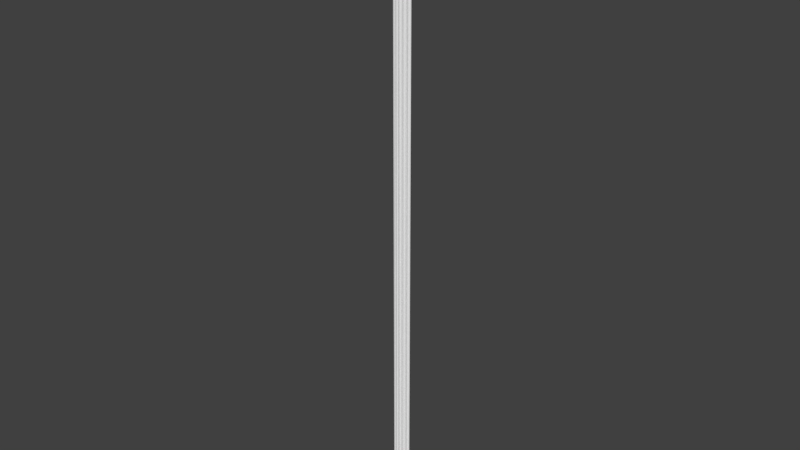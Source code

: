 # Source: OWP_7208.84.blend  (saved by Blender 2.78.0; exported with 4.5.12 LTS)
import bpy
from mathutils import Matrix  # noqa: F401  (used for matrix-valued properties, if any)

bpy.ops.wm.read_factory_settings(use_empty=True)
scene = bpy.context.scene
scene.name = 'Scene'

# ---- collections
col_collection_1 = bpy.data.collections.new('Collection 1'); scene.collection.children.link(col_collection_1)

# ---- world
world_world = bpy.data.worlds.new('World'); scene.world = world_world
world_world.color = (0.05088, 0.05088, 0.05088)
world_world.use_sun_shadow = False
world_world.sun_shadow_jitter_overblur = 0.0
world_world.cycles.sampling_method = 'MANUAL'

# ---- meshes
me_owp_7208_84_3dsolid = bpy.data.meshes.new('OWP 7208.84 3dsolid')
me_owp_7208_84_3dsolid.from_pydata([(2.324, 0.4668, 1e-06), (2.296, 0.5319, 1e-06), (2.324, 0.467, 84.0), (2.295, 0.5408, 84.0), (2.302, 0.6314, 1e-06), (2.304, 0.64, 84.0), (2.354, 0.7159, 1e-06), (2.341, 0.7, 84.0), (2.441, 0.7645, 1e-06), (2.378, 0.7336, 84.0), (2.508, 0.775, 84.0), (2.521, 0.7675, 1e-06), (2.262, 0.3994, 84.0), (2.262, 0.3993, 1e-06), (2.303, 0.444, 84.0), (1.978, 0.1784, 1e-06), (1.973, 0.2488, 1e-06), (1.973, 0.1767, 84.0), (2.0, 0.3233, 1e-06), (1.981, 0.2775, 84.0), (2.068, 0.3961, 1e-06), (2.031, 0.3628, 84.0), (2.096, 0.4079, 84.0), (2.185, 0.4221, 1e-06), (2.165, 0.4211, 84.0), (2.214, 0.4164, 84.0), (2.0, 0.3233, 84.0), (1.897, 0.1347, 84.0), (1.898, 0.1345, 1e-06), (1.925, 0.1487, 84.0), (1.558, 0.01696, 1e-06), (1.576, 0.08517, 1e-06), (1.553, 0.01852, 84.0), (1.641, 0.1607, 1e-06), (1.592, 0.1099, 84.0), (1.625, 0.147, 84.0), (1.734, 0.1955, 1e-06), (1.667, 0.1746, 84.0), (1.714, 0.1909, 84.0), (1.833, 0.1807, 1e-06), (1.764, 0.1949, 84.0), (1.813, 0.1864, 84.0), (1.858, 0.1659, 84.0), (1.467, 0.001689, 84.0), (1.467, 0.001438, 1e-06), (1.498, 0.00617, 84.0), (1.528, 0.01132, 84.0), (1.105, 0.0002973, 1e-06), (1.104, 0.002706, 84.0), (1.187, 0.08927, 1e-06), (1.17, 0.07677, 84.0), (1.214, 0.1011, 84.0), (1.333, 0.1118, 1e-06), (1.262, 0.1138, 84.0), (1.262, 0.1138, 1e-06), (1.312, 0.114, 84.0), (1.421, 0.06606, 1e-06), (1.388, 0.09021, 84.0), (1.441, 0.04378, 84.0), (1.02, 0.01682, 84.0), (1.017, 0.01461, 1e-06), (1.047, 0.009066, 84.0), (1.078, 0.004196, 84.0), (0.6762, 0.1286, 1e-06), (0.7327, 0.1718, 1e-06), (0.6766, 0.1288, 84.0), (0.7154, 0.1605, 84.0), (0.8302, 0.1919, 1e-06), (0.7606, 0.1815, 84.0), (0.8097, 0.1905, 84.0), (0.9254, 0.1623, 1e-06), (0.8594, 0.1869, 84.0), (0.933, 0.1574, 84.0), (0.9944, 0.09045, 1e-06), (0.9822, 0.1071, 84.0), (0.5957, 0.1721, 84.0), (0.5957, 0.1721, 1e-06), (0.6224, 0.1571, 84.0), (0.3079, 0.3925, 1e-06), (0.3103, 0.3903, 84.0), (0.357, 0.4077, 84.0), (0.4272, 0.4128, 1e-06), (0.4066, 0.4129, 84.0), (0.4559, 0.4055, 84.0), (0.5588, 0.3377, 1e-06), (0.5414, 0.3558, 84.0), (0.5018, 0.3861, 1e-06), (0.5722, 0.3166, 84.0), (0.5984, 0.2513, 1e-06), (0.5922, 0.2709, 84.0), (0.6002, 0.2217, 84.0), (0.5018, 0.3861, 84.0), (0.2505, 0.4576, 84.0), (0.2474, 0.4572, 1e-06), (0.2679, 0.4344, 84.0), (0.2888, 0.4121, 84.0), (0.04773, 0.7559, 1e-06), (0.1181, 0.7556, 1e-06), (0.04722, 0.7559, 84.0), (0.09757, 0.7573, 84.0), (0.2076, 0.7119, 1e-06), (0.1462, 0.7462, 84.0), (0.2144, 0.7059, 84.0), (0.2649, 0.6304, 1e-06), (0.2554, 0.6487, 84.0), (0.2756, 0.5313, 1e-06), (0.2719, 0.6016, 84.0), (0.2761, 0.5519, 84.0), (2.564, 0.8639, 84.0), (2.563, 0.864, 1e-06), (1e-06, 0.8641, 84.0), (-0.001262, 0.8638, 1e-06), (0.01487, 0.8275, 84.0)], [], [(0, 1, 2), (2, 1, 3), (4, 3, 1), (3, 4, 5), (6, 5, 4), (5, 6, 7), (8, 9, 6), (9, 8, 10), (11, 10, 8), (9, 7, 6), (0, 14, 13), (2, 14, 0), (14, 12, 13), (15, 16, 17), (18, 19, 16), (20, 21, 18), (21, 20, 22), (23, 22, 20), (22, 23, 24), (13, 25, 23), (13, 12, 25), (25, 24, 23), (21, 26, 18), (26, 19, 18), (19, 17, 16), (27, 28, 29), (15, 17, 28), (17, 29, 28), (30, 31, 32), (33, 34, 31), (34, 33, 35), (36, 37, 33), (37, 36, 38), (39, 40, 36), (40, 39, 41), (28, 42, 39), (28, 27, 42), (42, 41, 39), (40, 38, 36), (37, 35, 33), (34, 32, 31), (43, 44, 45), (30, 46, 44), (32, 46, 30), (46, 45, 44), (50, 49, 51), (52, 53, 54), (53, 52, 55), (56, 57, 52), (44, 58, 56), (44, 43, 58), (58, 57, 56), (57, 55, 52), (53, 51, 54), (54, 51, 49), (50, 48, 49), (49, 48, 47), (59, 60, 61), (48, 62, 47), (62, 61, 47), (47, 61, 60), (63, 64, 65), (65, 64, 66), (67, 68, 64), (68, 67, 69), (70, 71, 67), (71, 70, 72), (73, 72, 70), (72, 73, 74), (60, 59, 73), (59, 74, 73), (71, 69, 67), (68, 66, 64), (75, 76, 77), (65, 77, 63), (63, 77, 76), (79, 78, 80), (82, 81, 83), (84, 85, 86), (85, 84, 87), (89, 88, 90), (75, 90, 76), (76, 90, 88), (89, 87, 88), (88, 87, 84), (85, 91, 86), (91, 83, 86), (86, 83, 81), (82, 80, 81), (81, 80, 78), (92, 93, 94), (79, 95, 78), (95, 94, 78), (78, 94, 93), (96, 97, 98), (98, 97, 99), (100, 101, 97), (101, 100, 102), (103, 102, 100), (102, 103, 104), (105, 106, 103), (106, 105, 107), (93, 92, 105), (92, 107, 105), (106, 104, 103), (101, 99, 97), (10, 11, 108), (109, 108, 11), (110, 111, 112), (96, 98, 111), (98, 112, 111), (93, 105, 78), (100, 4, 103), (4, 100, 6), (97, 111, 100), (96, 111, 97), (100, 111, 6), (11, 8, 109), (8, 6, 109), (103, 4, 20), (103, 20, 86), (1, 20, 4), (20, 1, 23), (1, 0, 23), (18, 36, 20), (16, 15, 39), (39, 36, 16), (16, 36, 18), (33, 67, 36), (31, 30, 56), (56, 52, 31), (31, 52, 33), (33, 52, 70), (33, 70, 67), (49, 70, 54), (70, 49, 73), (47, 73, 49), (60, 73, 47), (84, 67, 88), (76, 88, 63), (64, 88, 67), (86, 20, 84), (86, 81, 103), (103, 81, 105), (81, 78, 105), (6, 111, 109), (23, 0, 13), (54, 70, 52), (28, 39, 15), (20, 36, 84), (67, 84, 36), (64, 63, 88), (44, 56, 30), (98, 99, 112), (102, 110, 101), (7, 102, 5), (106, 91, 104), (91, 106, 83), (92, 82, 107), (92, 94, 80), (92, 80, 82), (79, 80, 95), (82, 83, 107), (107, 83, 106), (85, 21, 91), (87, 71, 85), (71, 87, 69), (90, 68, 89), (75, 77, 90), (90, 77, 66), (90, 66, 68), (68, 69, 89), (89, 69, 87), (72, 37, 71), (53, 72, 51), (59, 50, 74), (59, 61, 48), (59, 48, 50), (50, 51, 74), (74, 51, 72), (53, 55, 72), (57, 35, 55), (35, 57, 34), (58, 32, 57), (43, 45, 58), (45, 46, 58), (32, 34, 57), (35, 37, 55), (37, 38, 71), (40, 26, 38), (26, 40, 19), (42, 17, 41), (27, 29, 42), (29, 17, 42), (17, 19, 41), (41, 19, 40), (26, 21, 38), (21, 22, 91), (5, 22, 3), (25, 3, 24), (12, 14, 25), (2, 3, 14), (24, 3, 22), (7, 9, 102), (10, 108, 9), (108, 110, 9), (110, 112, 101), (101, 112, 99), (9, 110, 102), (25, 14, 3), (95, 80, 94), (102, 104, 5), (5, 104, 22), (91, 22, 104), (21, 85, 38), (38, 85, 71), (65, 66, 77), (58, 46, 32), (72, 55, 37), (62, 48, 61), (111, 110, 109), (110, 108, 109)])
me_owp_7208_84_3dsolid.polygons.foreach_set('use_smooth', [True] * 222)
_uv = me_owp_7208_84_3dsolid.uv_layers.new(name='UVMap')
_uv.uv.foreach_set('vector', [0.3904, 1.0, 0.3824, 1.0, 0.3905, 9.083e-08, 0.3905, 9.083e-08, 0.3824, 1.0, 0.3813, 1.817e-07, 0.3688, 1.0, 0.3813, 1.817e-07, 0.3824, 1.0, 0.3813, 1.817e-07, 0.3688, 1.0, 0.3677, 9.083e-08, 0.3559, 1.0, 0.3677, 9.083e-08, 0.3688, 1.0, 0.3677, 9.083e-08, 0.3559, 1.0, 0.3586, 0.0, 0.7181, 1.0, 0.7267, 0.0, 0.73, 1.0, 0.7267, 0.0, 0.7181, 1.0, 0.7089, 1.817e-07, 0.7071, 1.0, 0.7089, 1.817e-07, 0.7181, 1.0, 0.353, 0.0, 0.3586, 0.0, 0.3559, 1.0, 0.3904, 1.0, 0.3941, 9.083e-08, 0.4012, 1.0, 0.3905, 9.083e-08, 0.3941, 9.083e-08, 0.3904, 1.0, 0.3941, 9.083e-08, 0.4013, 2.725e-07, 0.4012, 1.0, 0.5591, 1.0, 0.5498, 1.0, 0.5591, 0.0, 0.539, 1.0, 0.5454, 1.817e-07, 0.5498, 1.0, 0.5273, 1.0, 0.5325, 1.817e-07, 0.539, 1.0, 0.591, 1.0, 0.5962, 2.261e-09, 0.5999, 1.0, 0.6123, 3.596e-09, 0.5999, 1.0, 0.5962, 2.261e-09, 0.5999, 1.0, 0.6123, 3.596e-09, 0.6094, 1.0, 0.6228, 0.0, 0.6163, 1.0, 0.6123, 3.596e-09, 0.6228, 0.0, 0.6228, 1.0, 0.6163, 1.0, 0.6163, 1.0, 0.6094, 1.0, 0.6123, 3.596e-09, 0.5325, 1.817e-07, 0.5386, 2.725e-07, 0.539, 1.0, 0.5386, 2.725e-07, 0.5454, 1.817e-07, 0.539, 1.0, 0.5454, 1.817e-07, 0.5591, 0.0, 0.5498, 1.0, 0.4388, 1.0, 0.4382, 4.723e-08, 0.4425, 1.0, 0.4492, 0.0, 0.4492, 1.0, 0.4382, 4.723e-08, 0.4492, 1.0, 0.4425, 1.0, 0.4382, 4.723e-08, 0.774, 1.0, 0.7643, 1.0, 0.774, 1.817e-07, 0.7523, 1.0, 0.7606, 9.083e-08, 0.7643, 1.0, 0.7606, 9.083e-08, 0.7523, 1.0, 0.7547, 0.0, 0.4156, 1.588e-07, 0.407, 1.0, 0.4028, 2.154e-07, 0.407, 1.0, 0.4156, 1.588e-07, 0.4135, 1.0, 0.4292, 9.387e-08, 0.4203, 1.0, 0.4156, 1.588e-07, 0.4203, 1.0, 0.4292, 9.387e-08, 0.4271, 1.0, 0.4382, 4.723e-08, 0.4334, 1.0, 0.4292, 9.387e-08, 0.4382, 4.723e-08, 0.4388, 1.0, 0.4334, 1.0, 0.4334, 1.0, 0.4271, 1.0, 0.4292, 9.387e-08, 0.4203, 1.0, 0.4135, 1.0, 0.4156, 1.588e-07, 0.407, 1.0, 0.4013, 1.0, 0.4028, 2.154e-07, 0.7606, 9.083e-08, 0.774, 1.817e-07, 0.7643, 1.0, 0.8637, 0.0, 0.8637, 1.0, 0.8595, 9.083e-08, 0.8512, 1.0, 0.8553, 9.083e-08, 0.8637, 1.0, 0.8518, 1.817e-07, 0.8553, 9.083e-08, 0.8512, 1.0, 0.8553, 9.083e-08, 0.8595, 9.083e-08, 0.8637, 1.0, 0.5273, 0.0, 0.5273, 1.0, 0.5213, 9.083e-08, 0.5072, 1.0, 0.5147, 2.725e-07, 0.5169, 1.0, 0.5147, 2.725e-07, 0.5072, 1.0, 0.5078, 2.725e-07, 0.495, 1.0, 0.4974, 4.541e-07, 0.5072, 1.0, 0.8512, 0.0, 0.8449, 1.0, 0.8413, 2.924e-09, 0.8512, 0.0, 0.8512, 1.0, 0.8449, 1.0, 0.8449, 1.0, 0.8373, 1.0, 0.8413, 2.924e-09, 0.4974, 4.541e-07, 0.5078, 2.725e-07, 0.5072, 1.0, 0.5147, 2.725e-07, 0.5213, 9.083e-08, 0.5169, 1.0, 0.5169, 1.0, 0.5213, 9.083e-08, 0.5273, 1.0, 0.811, 9.083e-08, 0.8229, 0.0, 0.8087, 1.0, 0.8087, 1.0, 0.8229, 0.0, 0.8231, 1.0, 0.8754, 9.083e-08, 0.8757, 1.0, 0.8716, 0.0, 0.8637, 9.083e-08, 0.8674, 9.083e-08, 0.8637, 1.0, 0.8674, 9.083e-08, 0.8716, 0.0, 0.8637, 1.0, 0.8637, 1.0, 0.8716, 0.0, 0.8757, 1.0, 0.7818, 1.0, 0.774, 1.0, 0.7816, 9.083e-08, 0.8811, 0.0, 0.8811, 1.0, 0.8757, 2.725e-07, 0.6699, 2.947e-09, 0.6603, 1.0, 0.6565, 1.046e-09, 0.6603, 1.0, 0.6699, 2.947e-09, 0.667, 1.0, 0.683, 0.0, 0.6739, 1.0, 0.6699, 2.947e-09, 0.6739, 1.0, 0.683, 0.0, 0.6841, 1.0, 0.7409, 1.0, 0.7514, 0.0, 0.7523, 1.0, 0.7514, 0.0, 0.7409, 1.0, 0.7434, 0.0, 0.73, 1.0, 0.7302, 0.0, 0.7409, 1.0, 0.7302, 0.0, 0.7434, 0.0, 0.7409, 1.0, 0.6739, 1.0, 0.667, 1.0, 0.6699, 2.947e-09, 0.6603, 1.0, 0.6541, 1.0, 0.6565, 1.046e-09, 0.7928, 9.083e-08, 0.7929, 1.0, 0.7891, 0.0, 0.7816, 9.083e-08, 0.7891, 0.0, 0.7818, 1.0, 0.7818, 1.0, 0.7891, 0.0, 0.7929, 1.0, 0.591, 9.083e-08, 0.591, 1.0, 0.5846, 1.817e-07, 0.5778, 9.083e-08, 0.5746, 1.0, 0.571, 0.0, 0.6307, 2.077e-09, 0.6279, 1.0, 0.6228, 0.0, 0.6279, 1.0, 0.6307, 2.077e-09, 0.6339, 1.0, 0.6406, 1.0, 0.6434, 2.703e-09, 0.6475, 1.0, 0.6541, 1.0, 0.6475, 1.0, 0.6541, 2.279e-09, 0.6541, 2.279e-09, 0.6475, 1.0, 0.6434, 2.703e-09, 0.6406, 1.0, 0.6339, 1.0, 0.6434, 2.703e-09, 0.6434, 2.703e-09, 0.6339, 1.0, 0.6307, 2.077e-09, 0.5591, 9.083e-08, 0.5646, 9.083e-08, 0.5643, 1.0, 0.5646, 9.083e-08, 0.571, 0.0, 0.5643, 1.0, 0.5643, 1.0, 0.571, 0.0, 0.5746, 1.0, 0.5778, 9.083e-08, 0.5846, 1.817e-07, 0.5746, 1.0, 0.5746, 1.0, 0.5846, 1.817e-07, 0.591, 1.0, 0.4844, 1.0, 0.4847, 9.448e-08, 0.4879, 1.0, 0.495, 1.0, 0.4915, 1.0, 0.495, 1.243e-07, 0.4915, 1.0, 0.4879, 1.0, 0.495, 1.243e-07, 0.495, 1.243e-07, 0.4879, 1.0, 0.4847, 9.448e-08, 0.707, 1.0, 0.6973, 1.0, 0.7071, 2.725e-07, 0.7071, 2.725e-07, 0.6973, 1.0, 0.7002, 0.0, 0.685, 1.0, 0.6935, 9.083e-08, 0.6973, 1.0, 0.6935, 9.083e-08, 0.685, 1.0, 0.6841, 9.083e-08, 0.4617, 3.529e-08, 0.4499, 1.0, 0.4492, 0.0, 0.4499, 1.0, 0.4617, 3.529e-08, 0.4586, 1.0, 0.4754, 7.15e-08, 0.4654, 1.0, 0.4617, 3.529e-08, 0.4654, 1.0, 0.4754, 7.15e-08, 0.4722, 1.0, 0.4847, 9.448e-08, 0.4844, 1.0, 0.4754, 7.15e-08, 0.4844, 1.0, 0.4722, 1.0, 0.4754, 7.15e-08, 0.4654, 1.0, 0.4586, 1.0, 0.4617, 3.529e-08, 0.6935, 9.083e-08, 0.7002, 0.0, 0.6973, 1.0, 0.8367, 2.725e-07, 0.8373, 1.0, 0.8231, 0.0, 0.8231, 1.0, 0.8231, 0.0, 0.8373, 1.0, 0.8087, 0.0, 0.8087, 1.0, 0.8034, 0.0, 0.7929, 1.0, 0.7929, 1.817e-07, 0.8087, 1.0, 0.7929, 1.817e-07, 0.8034, 0.0, 0.8087, 1.0, 0.944, 0.00296, 0.9542, 0.003295, 0.9351, 0.00368, 0.9791, 0.002487, 0.968, 0.02741, 0.9679, 0.003168, 0.968, 0.02741, 0.9791, 0.002487, 0.9796, 0.02804, 0.9851, 0.001421, 1.0, 0.0, 0.9791, 0.002487, 0.9851, 0.0005831, 1.0, 0.0, 0.9851, 0.001421, 0.9791, 0.002487, 1.0, 0.0, 0.9796, 0.02804, 0.9867, 0.03002, 0.9863, 0.02908, 1.0, 0.03052, 0.9863, 0.02908, 0.9796, 0.02804, 1.0, 0.03052, 0.9679, 0.003168, 0.968, 0.02741, 0.9356, 0.02464, 0.9679, 0.003168, 0.9356, 0.02464, 0.9342, 0.005989, 0.9543, 0.02735, 0.9356, 0.02464, 0.968, 0.02741, 0.9356, 0.02464, 0.9543, 0.02735, 0.9392, 0.02603, 0.9543, 0.02735, 0.9453, 0.02768, 0.9392, 0.02603, 0.9256, 0.02383, 0.908, 0.02066, 0.9356, 0.02464, 0.9153, 0.0235, 0.9056, 0.02356, 0.9059, 0.02183, 0.9059, 0.02183, 0.908, 0.02066, 0.9153, 0.0235, 0.9153, 0.0235, 0.908, 0.02066, 0.9256, 0.02383, 0.9032, 0.01955, 0.9075, 0.009898, 0.908, 0.02066, 0.8928, 0.01878, 0.8834, 0.01856, 0.8901, 0.01693, 0.8901, 0.01693, 0.8965, 0.01588, 0.8928, 0.01878, 0.8928, 0.01878, 0.8965, 0.01588, 0.9032, 0.01955, 0.9032, 0.01955, 0.8965, 0.01588, 0.9034, 0.01103, 0.9032, 0.01955, 0.9034, 0.01103, 0.9075, 0.009898, 0.8933, 0.01414, 0.9034, 0.01103, 0.8967, 0.01504, 0.9034, 0.01103, 0.8933, 0.01414, 0.8935, 0.01185, 0.8811, 0.01317, 0.8935, 0.01185, 0.8933, 0.01414, 0.8831, 0.01213, 0.8935, 0.01185, 0.8811, 0.01317, 0.9276, 0.006667, 0.9075, 0.009898, 0.9157, 0.007138, 0.9048, 0.007105, 0.9157, 0.007138, 0.8988, 0.008065, 0.9047, 0.008737, 0.9157, 0.007138, 0.9075, 0.009898, 0.9342, 0.005989, 0.9356, 0.02464, 0.9276, 0.006667, 0.9342, 0.005989, 0.9379, 0.0051, 0.9679, 0.003168, 0.9679, 0.003168, 0.9379, 0.0051, 0.9542, 0.003295, 0.9379, 0.0051, 0.9351, 0.00368, 0.9542, 0.003295, 0.9796, 0.02804, 1.0, 0.0, 1.0, 0.03052, 0.9392, 0.02603, 0.9453, 0.02768, 0.936, 0.02694, 0.8967, 0.01504, 0.9034, 0.01103, 0.8965, 0.01588, 0.8996, 0.0226, 0.9059, 0.02183, 0.9056, 0.02356, 0.9356, 0.02464, 0.908, 0.02066, 0.9276, 0.006667, 0.9075, 0.009898, 0.9276, 0.006667, 0.908, 0.02066, 0.9047, 0.008737, 0.8988, 0.008065, 0.9157, 0.007138, 0.8813, 0.01748, 0.8901, 0.01693, 0.8834, 0.01856, 0.9849, 0.06048, 0.9851, 0.05988, 0.9948, 0.06086, 0.978, 0.05849, 0.9998, 0.06104, 0.9836, 0.0593, 0.9773, 0.03317, 0.978, 0.05849, 0.969, 0.03361, 0.9637, 0.0578, 0.934, 0.05507, 0.9702, 0.058, 0.934, 0.05507, 0.9637, 0.0578, 0.9367, 0.05561, 0.9439, 0.05806, 0.9377, 0.0562, 0.9568, 0.05775, 0.9439, 0.05806, 0.9407, 0.05785, 0.937, 0.05679, 0.9439, 0.05806, 0.937, 0.05679, 0.9377, 0.0562, 0.9346, 0.05735, 0.937, 0.05679, 0.9376, 0.0576, 0.9377, 0.0562, 0.9367, 0.05561, 0.9568, 0.05775, 0.9568, 0.05775, 0.9367, 0.05561, 0.9637, 0.0578, 0.9298, 0.0546, 0.9308, 0.03687, 0.934, 0.05507, 0.9244, 0.05423, 0.9066, 0.05081, 0.9298, 0.0546, 0.9066, 0.05081, 0.9244, 0.05423, 0.9071, 0.0514, 0.9114, 0.0539, 0.9058, 0.05199, 0.9182, 0.05399, 0.9046, 0.05395, 0.9025, 0.05363, 0.9114, 0.0539, 0.9114, 0.0539, 0.9025, 0.05363, 0.903, 0.05252, 0.9114, 0.0539, 0.903, 0.05252, 0.9058, 0.05199, 0.9058, 0.05199, 0.9071, 0.0514, 0.9182, 0.05399, 0.9182, 0.05399, 0.9071, 0.0514, 0.9244, 0.05423, 0.9025, 0.04993, 0.9049, 0.0412, 0.9066, 0.05081, 0.8965, 0.04601, 0.9025, 0.04993, 0.8948, 0.04659, 0.8832, 0.0489, 0.8914, 0.04711, 0.8956, 0.04935, 0.8832, 0.0489, 0.8821, 0.04857, 0.8812, 0.04789, 0.8832, 0.0489, 0.8812, 0.04789, 0.8914, 0.04711, 0.8914, 0.04711, 0.8948, 0.04659, 0.8956, 0.04935, 0.8956, 0.04935, 0.8948, 0.04659, 0.9025, 0.04993, 0.8965, 0.04601, 0.8966, 0.04542, 0.9025, 0.04993, 0.8933, 0.04452, 0.9011, 0.04169, 0.8966, 0.04542, 0.9011, 0.04169, 0.8933, 0.04452, 0.896, 0.04209, 0.8869, 0.04389, 0.8834, 0.04255, 0.8933, 0.04452, 0.8811, 0.04357, 0.8817, 0.04321, 0.8869, 0.04389, 0.8817, 0.04321, 0.8824, 0.04285, 0.8869, 0.04389, 0.8834, 0.04255, 0.896, 0.04209, 0.8933, 0.04452, 0.9011, 0.04169, 0.9049, 0.0412, 0.8966, 0.04542, 0.9049, 0.0412, 0.9072, 0.04063, 0.9066, 0.05081, 0.9077, 0.04004, 0.9254, 0.03723, 0.9072, 0.04063, 0.9254, 0.03723, 0.9077, 0.04004, 0.9191, 0.03746, 0.9037, 0.03892, 0.9052, 0.03755, 0.9065, 0.03946, 0.8994, 0.03845, 0.9013, 0.03813, 0.9037, 0.03892, 0.9013, 0.03813, 0.9052, 0.03755, 0.9037, 0.03892, 0.9052, 0.03755, 0.9191, 0.03746, 0.9065, 0.03946, 0.9065, 0.03946, 0.9191, 0.03746, 0.9077, 0.04004, 0.9254, 0.03723, 0.9308, 0.03687, 0.9072, 0.04063, 0.9308, 0.03687, 0.937, 0.03609, 0.934, 0.05507, 0.969, 0.03361, 0.937, 0.03609, 0.9553, 0.03372, 0.9382, 0.03468, 0.9553, 0.03372, 0.9389, 0.03527, 0.9359, 0.03412, 0.942, 0.03362, 0.9382, 0.03468, 0.9452, 0.03338, 0.9553, 0.03372, 0.942, 0.03362, 0.9389, 0.03527, 0.9553, 0.03372, 0.937, 0.03609, 0.9773, 0.03317, 0.9819, 0.03273, 0.978, 0.05849, 0.9876, 0.03119, 0.9998, 0.03052, 0.9819, 0.03273, 0.9998, 0.03052, 0.9998, 0.06104, 0.9819, 0.03273, 0.9998, 0.06104, 0.9948, 0.06086, 0.9836, 0.0593, 0.9836, 0.0593, 0.9948, 0.06086, 0.9851, 0.05988, 0.9819, 0.03273, 0.9998, 0.06104, 0.978, 0.05849, 0.9382, 0.03468, 0.942, 0.03362, 0.9553, 0.03372, 0.9376, 0.0576, 0.937, 0.05679, 0.9407, 0.05785, 0.978, 0.05849, 0.9702, 0.058, 0.969, 0.03361, 0.969, 0.03361, 0.9702, 0.058, 0.937, 0.03609, 0.934, 0.05507, 0.937, 0.03609, 0.9702, 0.058, 0.9308, 0.03687, 0.9298, 0.0546, 0.9072, 0.04063, 0.9072, 0.04063, 0.9298, 0.0546, 0.9066, 0.05081, 0.8986, 0.05299, 0.903, 0.05252, 0.9025, 0.05363, 0.8869, 0.04389, 0.8824, 0.04285, 0.8834, 0.04255, 0.9025, 0.04993, 0.8966, 0.04542, 0.9049, 0.0412, 0.8814, 0.04821, 0.8812, 0.04789, 0.8821, 0.04857, 0.0, 1.0, 6.894e-05, 2.725e-07, 0.353, 1.0, 6.894e-05, 2.725e-07, 0.353, 0.0, 0.353, 1.0])
me_owp_7208_84_3dsolid.materials.append(None)
me_owp_7208_84_3dsolid.use_remesh_preserve_volume = False
me_owp_7208_84_3dsolid.use_remesh_preserve_attributes = False
me_owp_7208_84_3dsolid.use_mirror_vertex_groups = False
me_owp_7208_84_3dsolid.update()

# ---- objects
ob_owp_7208_84 = bpy.data.objects.new('OWP 7208.84', me_owp_7208_84_3dsolid)

# ---- transforms, parenting, visibility, modifiers, constraints
ob_owp_7208_84.location = (0.0, 0.0, 0.0)
ob_owp_7208_84.scale = (0.0254, 0.0254, 0.0254)
ob_owp_7208_84.display_type = 'WIRE'
ob_owp_7208_84.lineart.crease_threshold = 0.0
_m = ob_owp_7208_84.modifiers.new('EdgeSplit', 'EDGE_SPLIT')

# ---- collection membership
col_collection_1.objects.link(ob_owp_7208_84)

# ---- scene / render settings (as saved in the file)
scene.frame_start = 1; scene.frame_end = 250; scene.frame_set(1)
scene.render.engine = 'CYCLES'
scene.render.resolution_percentage = 50
scene.render.dither_intensity = 0.0
scene.cycles.use_denoising = False
scene.cycles.samples = 128
scene.cycles.sampling_pattern = 'TABULATED_SOBOL'
scene.cycles.light_sampling_threshold = 0.0
scene.cycles.use_adaptive_sampling = False
scene.cycles.use_light_tree = False
scene.cycles.caustics_reflective = False
scene.cycles.caustics_refractive = False
scene.cycles.blur_glossy = 0.0
scene.cycles.max_bounces = 6
scene.cycles.sample_clamp_direct = 1.0
scene.cycles.sample_clamp_indirect = 1.0
scene.view_settings.view_transform = 'Standard'
bpy.context.view_layer.update()

# ---- added for rendering (the .blend has no active camera and no usable light): camera, sun
cam_auto = bpy.data.cameras.new('AutoCamera')
cam_auto.lens = 50.0
cam_auto.sensor_width = 36.0
cam_auto.clip_end = 1000.0
ob_auto_camera = bpy.data.objects.new('AutoCamera', cam_auto)
scene.collection.objects.link(ob_auto_camera)
ob_auto_camera.location = (2.00762, -2.35912, 2.64687)
ob_auto_camera.rotation_euler = (1.09748, -7.21219e-08, 0.694738)
scene.camera = ob_auto_camera
light_auto_sun = bpy.data.lights.new('AutoSun', 'SUN')
light_auto_sun.energy = 3.0
light_auto_sun.angle = 0.0523599
ob_auto_sun = bpy.data.objects.new('AutoSun', light_auto_sun)
scene.collection.objects.link(ob_auto_sun)
ob_auto_sun.rotation_euler = (0.872665, 0.174533, 0.523599)
bpy.context.view_layer.update()
